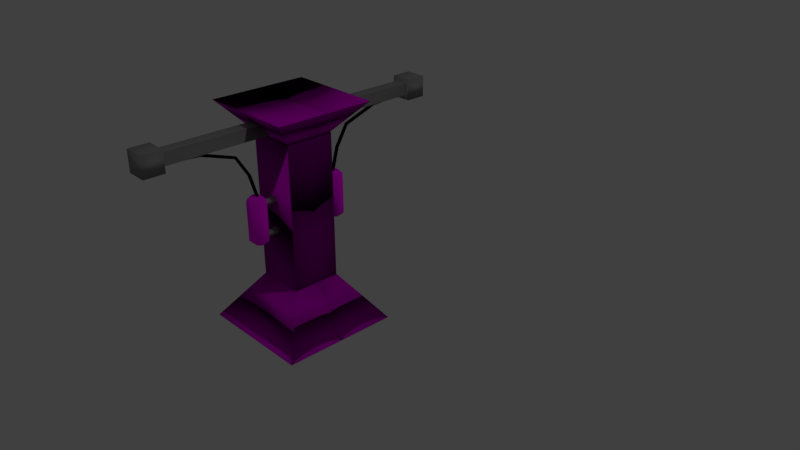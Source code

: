 # Source: trap_flame_ma_l.blend  (saved by Blender 2.78.0; exported with 4.5.12 LTS)
import bpy
from mathutils import Matrix  # noqa: F401  (used for matrix-valued properties, if any)

bpy.ops.wm.read_factory_settings(use_empty=True)
scene = bpy.context.scene
scene.name = 'Scene'

# ---- collections
col_collection_1 = bpy.data.collections.new('Collection 1'); scene.collection.children.link(col_collection_1)

# ---- images (referenced by path relative to the original .blend; pixels are not part of the script)
import os
ASSET_DIR = os.environ.get("B2B_ASSET_DIR", "")  # directory of the original .blend (textures are referenced by path, not embedded)
HERE = os.path.dirname(os.path.abspath(__file__))  # packed textures are extracted next to this script under _unpacked/

def load_image(name, relpath, width, height, colorspace="sRGB"):
    """Load a texture the original file referenced (path relative to the .blend, or extracted next to this script)."""
    p = next((c for c in (os.path.join(HERE, relpath), os.path.join(ASSET_DIR, relpath)) if relpath and os.path.exists(c)), "")
    if p:
        img = bpy.data.images.load(p, check_existing=True)
        img.name = name
    else:  # same state as the original file: an image datablock whose file is absent (Cycles renders it pink)
        img = bpy.data.images.new(name, width, height)
        img.source = "FILE"
        img.filepath = "//" + (relpath or name)
    img.colorspace_settings.name = colorspace
    return img
img_stone_tex_jpg = load_image('stone_tex.JPG', 'stone_tex.JPG', 1024, 1024, 'sRGB')
img_stone_normal_jpg = load_image('stone_normal.JPG', 'stone_normal.JPG', 1024, 1024, 'sRGB')
img_container_tex = load_image('container_tex', 'container_tex.png', 1024, 1024, 'sRGB')
img_firetorse = load_image('fireTorse', 'fireTorse.png', 1024, 1024, 'sRGB')

# ---- materials (node trees are filled in below, after node groups)
mat_torse = bpy.data.materials.new('torse')
mat_torse.alpha_threshold = 0.0
mat_torse.diffuse_color = (0.8, 0.1682, 0.7204, 1.0)
mat_torse.roughness = 0.5
mat_pipe = bpy.data.materials.new('pipe')
mat_pipe.alpha_threshold = 0.0
mat_pipe.diffuse_color = (0.2529, 0.2529, 0.2529, 1.0)
mat_pipe.roughness = 0.5
mat_container = bpy.data.materials.new('container')
mat_container.alpha_threshold = 0.0
mat_container.roughness = 0.5
mat_line = bpy.data.materials.new('line')
mat_line.alpha_threshold = 0.0
mat_line.diffuse_color = (0.0, 0.0, 0.0, 1.0)
mat_line.roughness = 0.5

# ---- material node trees
mat_torse.use_nodes = True; mat_torse.node_tree.nodes.clear()
_N = mat_torse.node_tree.nodes; _L = mat_torse.node_tree.links
n0 = _N.new('ShaderNodeBsdfDiffuse'); n0.name = 'Diffuse BSDF'; n0.location = (0, 338)
n1 = _N.new('ShaderNodeOutputMaterial'); n1.name = 'Material Output'; n1.location = (205, 322)
n2 = _N.new('ShaderNodeTexImage'); n2.name = 'Image Texture'; n2.location = (-204, 356)
n2.width = 140
n2.image = img_stone_tex_jpg
n3 = _N.new('ShaderNodeMapping'); n3.name = 'Mapping'; n3.location = (-568, 317)
n3.inputs[3].default_value = (3.0, 3.0, 1.0)
n4 = _N.new('ShaderNodeTexImage'); n4.name = 'Image Texture.001'; n4.location = (-518, 27)
n4.width = 140
n4.image = img_stone_normal_jpg
n5 = _N.new('ShaderNodeNormalMap'); n5.name = 'Normal Map'; n5.location = (-217, 35)
n5.uv_map = 'UVMap'
n5.inputs[0].default_value = 8.6
n6 = _N.new('ShaderNodeTexCoord'); n6.name = 'Texture Coordinate'; n6.location = (-807, 325)
_L.new(n2.outputs[0], n0.inputs[0])
_L.new(n0.outputs[0], n1.inputs[0])
_L.new(n3.outputs[0], n2.inputs[0])
_L.new(n6.outputs[2], n3.inputs[0])
_L.new(n4.outputs[0], n5.inputs[1])
_L.new(n5.outputs[0], n0.inputs[2])
_L.new(n6.outputs[2], n4.inputs[0])
n1.is_active_output = True
mat_pipe.use_nodes = True; mat_pipe.node_tree.nodes.clear()
_N = mat_pipe.node_tree.nodes; _L = mat_pipe.node_tree.links
n0 = _N.new('ShaderNodeOutputMaterial'); n0.name = 'Material Output'; n0.location = (453, 311)
n1 = _N.new('ShaderNodeBsdfDiffuse'); n1.name = 'Diffuse BSDF'; n1.location = (218, 306)
n1.inputs[0].default_value = (0.2957, 0.2957, 0.2957, 1.0)
_L.new(n1.outputs[0], n0.inputs[0])
n0.is_active_output = True
mat_container.use_nodes = True; mat_container.node_tree.nodes.clear()
_N = mat_container.node_tree.nodes; _L = mat_container.node_tree.links
n0 = _N.new('ShaderNodeBsdfDiffuse'); n0.name = 'Diffuse BSDF'; n0.location = (-15, 344)
n0.inputs[1].default_value = 1.0
n1 = _N.new('ShaderNodeOutputMaterial'); n1.name = 'Material Output'; n1.location = (183, 338)
n2 = _N.new('ShaderNodeTexImage'); n2.name = 'Image Texture'; n2.location = (-190, 324)
n2.width = 140
n2.image = img_container_tex
_L.new(n0.outputs[0], n1.inputs[0])
_L.new(n2.outputs[0], n0.inputs[0])
n1.is_active_output = True
mat_line.use_nodes = True; mat_line.node_tree.nodes.clear()
_N = mat_line.node_tree.nodes; _L = mat_line.node_tree.links
n0 = _N.new('ShaderNodeOutputMaterial'); n0.name = 'Material Output'; n0.location = (300, 300)
n1 = _N.new('ShaderNodeBsdfDiffuse'); n1.name = 'Diffuse BSDF'; n1.location = (10, 300)
n1.inputs[0].default_value = (0.0, 0.0, 0.0, 1.0)
n2 = _N.new('ShaderNodeTexImage'); n2.name = 'Image Texture'; n2.location = (-202, 294)
n2.width = 140
n2.image = img_firetorse
_L.new(n1.outputs[0], n0.inputs[0])
n0.is_active_output = True

# ---- world
world_world = bpy.data.worlds.new('World'); scene.world = world_world
world_world.color = (0.05088, 0.05088, 0.05088)
world_world.use_sun_shadow = False
world_world.sun_shadow_jitter_overblur = 0.0
world_world.cycles.sampling_method = 'MANUAL'

# ---- cameras
cam_camera = bpy.data.cameras.new('Camera')
cam_camera.clip_end = 100.0
cam_camera.lens = 35.0
cam_camera.sensor_width = 32.0
cam_camera.sensor_height = 18.0
cam_camera.ortho_scale = 7.314
cam_camera.dof.focus_distance = 0.0

# ---- lights
light_lamp = bpy.data.lights.new('Lamp', 'POINT')
light_lamp.transmission_factor = 0.0
light_lamp.cutoff_distance = 30.0
light_lamp.energy = 100.0
light_lamp.shadow_buffer_clip_start = 1.001
light_lamp.shadow_soft_size = 0.1
light_lamp.shadow_maximum_resolution = 0.006
light_lamp.use_absolute_resolution = True

# ---- meshes
me_cube_001 = bpy.data.meshes.new('Cube.001')
me_cube_001.from_pydata([(-0.04065, 0.3342, 4.195), (-0.04065, 0.662, 4.195), (-0.04065, 0.3342, 4.395), (-0.04065, 0.662, 4.395), (0.04065, 0.3342, 4.195), (0.04065, 0.662, 4.195), (0.04065, 0.3342, 4.395), (0.04065, 0.662, 4.395), (-0.04065, 0.3342, 5.495), (-0.04065, 0.662, 5.495), (-0.04065, 0.3342, 5.695), (-0.04065, 0.662, 5.695), (0.04065, 0.3342, 5.495), (0.04065, 0.662, 5.495), (0.04065, 0.3342, 5.695), (0.04065, 0.662, 5.695), (-0.03216, 0.6709, 4.009), (-0.07996, 0.7137, 4.009), (-0.07996, 0.7137, 5.974), (-0.03216, 0.6709, 5.974), (-0.07996, 0.7713, 4.009), (-0.03216, 0.8141, 4.009), (-0.03216, 0.8141, 5.974), (-0.07996, 0.7713, 5.974), (0.07996, 0.7137, 4.009), (0.03216, 0.6709, 4.009), (0.03216, 0.6709, 5.974), (0.07996, 0.7137, 5.974), (0.03216, 0.8141, 4.009), (0.07996, 0.7713, 4.009), (0.07996, 0.7713, 5.974), (0.03216, 0.8141, 5.974), (-0.06432, 0.5993, 5.778), (-0.1599, 0.6849, 5.778), (-0.06432, 0.8857, 5.778), (-0.1599, 0.8001, 5.778), (0.1599, 0.8001, 5.778), (0.06432, 0.8857, 5.778), (0.06432, 0.5993, 5.778), (0.1599, 0.6849, 5.778), (-0.1599, 0.6849, 4.186), (-0.06432, 0.8857, 4.186), (0.1599, 0.8001, 4.186), (0.06432, 0.5993, 4.186), (-0.06432, 0.5993, 4.186), (-0.1599, 0.8001, 4.186), (0.06432, 0.8857, 4.186), (0.1599, 0.6849, 4.186), (-0.02394, 2.257, 8.214), (-0.04389, 2.254, 8.262), (-0.02394, 2.25, 8.31), (-0.02112, 1.613, 8.123), (-0.04108, 1.61, 8.171), (-0.02112, 1.606, 8.219), (-0.01749, 1.051, 7.652), (-0.03739, 1.039, 7.69), (-0.01737, 1.026, 7.729), (-0.01429, 0.851, 6.843), (-0.0341, 0.8326, 6.862), (-0.014, 0.8145, 6.882), (-0.01085, 0.7359, 5.845), (-0.03066, 0.7174, 5.864), (-0.01056, 0.6993, 5.884), (-0.02394, 2.25, 8.31), (0.01597, 2.25, 8.31), (-0.02112, 1.606, 8.219), (0.01879, 1.606, 8.219), (-0.01737, 1.026, 7.729), (0.02254, 1.027, 7.729), (-0.014, 0.8145, 6.882), (0.02591, 0.8149, 6.883), (-0.01056, 0.6993, 5.884), (0.02935, 0.6997, 5.884), (0.01597, 2.258, 8.214), (-0.02394, 2.257, 8.214), (0.01879, 1.614, 8.123), (-0.02112, 1.613, 8.123), (0.02242, 1.052, 7.652), (-0.01749, 1.051, 7.652), (0.02562, 0.8514, 6.843), (-0.01429, 0.851, 6.843), (0.02906, 0.7363, 5.845), (-0.01085, 0.7359, 5.845), (0.01597, 2.25, 8.31), (0.03593, 2.254, 8.262), (0.01597, 2.258, 8.214), (0.01879, 1.606, 8.219), (0.03874, 1.61, 8.171), (0.01879, 1.614, 8.123), (0.02254, 1.027, 7.729), (0.04244, 1.039, 7.691), (0.02242, 1.052, 7.652), (0.02591, 0.8149, 6.883), (0.04572, 0.8334, 6.863), (0.02562, 0.8514, 6.843), (0.02935, 0.6997, 5.884), (0.04916, 0.7182, 5.865), (0.02906, 0.7363, 5.845), (-1.0, 1.0, 1.192e-07), (-0.4111, 0.4111, 2.0), (1.0, 1.0, 1.192e-07), (0.4111, 0.4111, 2.0), (-1.0, 0.0, 1.192e-07), (-0.4111, 0.0, 2.0), (1.0, 0.0, 1.192e-07), (0.4111, 0.0, 2.0), (-0.1016, 0.2033, 8.25), (-0.1016, 0.2033, 8.75), (0.1016, 0.2033, 8.25), (0.1016, 0.2033, 8.75), (-0.1016, 2.236, 8.25), (-0.1016, 2.236, 8.75), (0.1016, 2.236, 8.25), (0.1016, 2.236, 8.75), (-0.1016, 0.2033, 8.75), (0.1016, 0.2033, 8.25), (-0.1016, 0.2033, 8.25), (0.1016, 0.2033, 8.75), (0.1739, 2.236, 8.072), (-0.1739, 2.236, 8.072), (-0.1739, 2.236, 8.928), (0.1739, 2.236, 8.928), (0.1739, 2.573, 8.072), (-0.1739, 2.573, 8.072), (-0.1739, 2.573, 8.928), (0.1739, 2.573, 8.928), (-0.1016, 2.236, 8.25), (0.1016, 2.236, 8.75), (-0.1016, 2.236, 8.75), (0.1016, 2.236, 8.25), (0.8284, 0.8284, 9.229), (0.3406, 0.3406, 7.87), (-0.8284, 0.8284, 9.229), (-0.3406, 0.3406, 7.87), (0.8284, 0.0, 9.229), (0.3406, 0.0, 7.87), (-0.8284, 0.0, 9.229), (-0.3406, 0.0, 7.87), (-0.4065, 0.4065, 2.0), (-0.4065, 0.4065, 8.0), (0.4065, 0.4065, 2.0), (0.4065, 0.4065, 8.0), (-0.4065, 0.0, 2.0), (-0.4065, 0.0, 8.0), (0.4065, 0.0, 2.0), (0.4065, 0.0, 8.0)], [], [(0, 2, 3, 1), (2, 6, 7, 3), (6, 4, 5, 7), (4, 0, 1, 5), (2, 0, 4, 6), (7, 5, 1, 3), (8, 10, 11, 9), (10, 14, 15, 11), (14, 12, 13, 15), (12, 8, 9, 13), (10, 8, 12, 14), (15, 13, 9, 11), (38, 26, 19, 32), (36, 30, 27, 39), (30, 31, 22, 23, 18, 19, 26, 27), (33, 18, 23, 35), (34, 22, 31, 37), (32, 19, 18, 33), (41, 21, 20, 45), (42, 29, 28, 46), (43, 25, 24, 47), (20, 21, 28, 29, 24, 25, 16, 17), (26, 38, 39, 27), (30, 36, 37, 31), (22, 34, 35, 23), (44, 32, 33, 40), (41, 34, 37, 46), (40, 33, 35, 45), (42, 36, 39, 47), (43, 38, 32, 44), (25, 43, 44, 16), (29, 42, 47, 24), (17, 40, 45, 20), (21, 41, 46, 28), (16, 44, 40, 17), (38, 43, 47, 39), (36, 42, 46, 37), (34, 41, 45, 35), (49, 48, 51, 52), (50, 49, 52, 53), (52, 51, 54, 55), (53, 52, 55, 56), (55, 54, 57, 58), (56, 55, 58, 59), (58, 57, 60, 61), (59, 58, 61, 62), (64, 63, 65, 66), (66, 65, 67, 68), (68, 67, 69, 70), (70, 69, 71, 72), (74, 73, 75, 76), (76, 75, 77, 78), (78, 77, 79, 80), (80, 79, 81, 82), (84, 83, 86, 87), (85, 84, 87, 88), (87, 86, 89, 90), (88, 87, 90, 91), (90, 89, 92, 93), (91, 90, 93, 94), (93, 92, 95, 96), (94, 93, 96, 97), (104, 100, 101, 105), (100, 98, 99, 101), (102, 98, 100, 104), (105, 101, 99, 103), (98, 102, 103, 99), (116, 106, 107, 114), (106, 108, 109, 107), (125, 122, 123, 124), (121, 127, 129, 118), (126, 119, 118, 129), (127, 113, 111, 128), (126, 110, 112, 129), (129, 112, 113, 127), (108, 115, 117, 109), (106, 116, 115, 108), (109, 117, 114, 107), (126, 116, 114, 128), (128, 120, 119, 126), (127, 121, 120, 128), (118, 122, 125, 121), (121, 125, 124, 120), (120, 124, 123, 119), (119, 123, 122, 118), (110, 126, 128, 111), (115, 129, 127, 117), (116, 126, 129, 115), (117, 127, 128, 114), (136, 132, 133, 137), (132, 130, 131, 133), (134, 130, 132, 136), (137, 133, 131, 135), (130, 134, 135, 131), (144, 140, 141, 145), (140, 138, 139, 141), (142, 138, 140, 144), (145, 141, 139, 143), (138, 142, 143, 139)])
me_cube_001.polygons.foreach_set('use_smooth', [True] * 99)
me_cube_001.polygons.foreach_set('material_index', [1, 1, 1, 1, 1, 1, 1, 1, 1, 1, 1, 1, 2, 2, 2, 2, 2, 2, 2, 2, 2, 2, 2, 2, 2, 2, 2, 2, 2, 2, 2, 2, 2, 2, 2, 2, 2, 2, 3, 3, 3, 3, 3, 3, 3, 3, 3, 3, 3, 3, 3, 3, 3, 3, 3, 3, 3, 3, 3, 3, 3, 3, 0, 0, 0, 0, 0, 1, 1, 1, 1, 1, 1, 1, 1, 1, 1, 1, 1, 1, 1, 1, 1, 1, 1, 1, 1, 1, 1, 0, 0, 0, 0, 0, 0, 0, 0, 0, 0])
_uv = me_cube_001.uv_layers.new(name='UVMap')
_uv.uv.foreach_set('vector', [0.0, 0.0, 1.0, 0.0, 1.0, 1.0, 0.0, 1.0, 0.0, 0.0, 1.0, 0.0, 1.0, 1.0, 0.0, 1.0, 0.0, 0.0, 1.0, 0.0, 1.0, 1.0, 0.0, 1.0, 0.0, 0.0, 1.0, 0.0, 1.0, 1.0, 0.0, 1.0, 0.0, 0.0, 1.0, 0.0, 1.0, 1.0, 0.0, 1.0, 0.0, 0.0, 1.0, 0.0, 1.0, 1.0, 0.0, 1.0, 0.0, 0.0, 1.0, 0.0, 1.0, 1.0, 0.0, 1.0, 0.0, 0.0, 1.0, 0.0, 1.0, 1.0, 0.0, 1.0, 0.0, 0.0, 1.0, 0.0, 1.0, 1.0, 0.0, 1.0, 0.0, 0.0, 1.0, 0.0, 1.0, 1.0, 0.0, 1.0, 0.0, 0.0, 1.0, 0.0, 1.0, 1.0, 0.0, 1.0, 0.0, 0.0, 1.0, 0.0, 1.0, 1.0, 0.0, 1.0, 0.62, 0.1115, 0.639, 0.01481, 0.6771, 0.01481, 0.6961, 0.1115, 0.494, 0.8884, 0.4695, 0.9852, 0.4205, 0.9852, 0.3961, 0.8884, 0.8787, 0.03509, 0.907, 0.01481, 0.9451, 0.01481, 0.9734, 0.03509, 0.9734, 0.06237, 0.9451, 0.08265, 0.907, 0.08265, 0.8787, 0.06237, 0.1973, 0.8884, 0.1728, 0.9852, 0.1239, 0.9852, 0.09937, 0.8884, 0.8255, 0.8884, 0.8065, 0.985, 0.7684, 0.985, 0.7493, 0.8884, 0.2701, 0.8881, 0.2092, 0.985, 0.1728, 0.9852, 0.1973, 0.8884, 0.02659, 0.1022, 0.08746, 0.01481, 0.1239, 0.01496, 0.09937, 0.1025, 0.494, 0.1025, 0.4695, 0.01496, 0.5059, 0.01481, 0.5668, 0.1022, 0.3233, 0.1022, 0.3841, 0.01481, 0.4205, 0.01496, 0.3961, 0.1025, 0.9734, 0.1598, 0.9451, 0.1801, 0.907, 0.1801, 0.8787, 0.1598, 0.8787, 0.1326, 0.907, 0.1123, 0.9451, 0.1123, 0.9734, 0.1326, 0.3841, 0.985, 0.3233, 0.8881, 0.3961, 0.8884, 0.4205, 0.9852, 0.4695, 0.9852, 0.494, 0.8884, 0.5668, 0.8881, 0.5059, 0.985, 0.08746, 0.985, 0.02659, 0.8881, 0.09937, 0.8884, 0.1239, 0.9852, 0.2701, 0.1022, 0.2701, 0.8881, 0.1973, 0.8884, 0.1973, 0.1025, 0.8255, 0.1025, 0.8255, 0.8884, 0.7493, 0.8884, 0.7493, 0.1025, 0.1973, 0.1025, 0.1973, 0.8884, 0.09937, 0.8884, 0.09937, 0.1025, 0.494, 0.1025, 0.494, 0.8884, 0.3961, 0.8884, 0.3961, 0.1025, 0.62, 0.8973, 0.62, 0.1115, 0.6961, 0.1115, 0.6961, 0.8973, 0.639, 0.985, 0.62, 0.8973, 0.6961, 0.8973, 0.6771, 0.985, 0.4695, 0.01496, 0.494, 0.1025, 0.3961, 0.1025, 0.4205, 0.01496, 0.1728, 0.01496, 0.1973, 0.1025, 0.09937, 0.1025, 0.1239, 0.01496, 0.8065, 0.01481, 0.8255, 0.1025, 0.7493, 0.1025, 0.7684, 0.01481, 0.2092, 0.01481, 0.2701, 0.1022, 0.1973, 0.1025, 0.1728, 0.01496, 0.3233, 0.8881, 0.3233, 0.1022, 0.3961, 0.1025, 0.3961, 0.8884, 0.494, 0.8884, 0.494, 0.1025, 0.5668, 0.1022, 0.5668, 0.8881, 0.02659, 0.8881, 0.02659, 0.1022, 0.09937, 0.1025, 0.09937, 0.8884, 0.0, 0.0, 1.0, 0.0, 1.0, 1.0, 0.0, 1.0, 0.0, 0.0, 1.0, 0.0, 1.0, 1.0, 0.0, 1.0, 0.0, 0.0, 1.0, 0.0, 1.0, 1.0, 0.0, 1.0, 0.0, 0.0, 1.0, 0.0, 1.0, 1.0, 0.0, 1.0, 0.0, 0.0, 1.0, 0.0, 1.0, 1.0, 0.0, 1.0, 0.0, 0.0, 1.0, 0.0, 1.0, 1.0, 0.0, 1.0, 0.0, 0.0, 1.0, 0.0, 1.0, 1.0, 0.0, 1.0, 0.0, 0.0, 1.0, 0.0, 1.0, 1.0, 0.0, 1.0, 0.0, 0.0, 1.0, 0.0, 1.0, 1.0, 0.0, 1.0, 0.0, 0.0, 1.0, 0.0, 1.0, 1.0, 0.0, 1.0, 0.0, 0.0, 1.0, 0.0, 1.0, 1.0, 0.0, 1.0, 0.0, 0.0, 1.0, 0.0, 1.0, 1.0, 0.0, 1.0, 0.0, 0.0, 1.0, 0.0, 1.0, 1.0, 0.0, 1.0, 0.0, 0.0, 1.0, 0.0, 1.0, 1.0, 0.0, 1.0, 0.0, 0.0, 1.0, 0.0, 1.0, 1.0, 0.0, 1.0, 0.0, 0.0, 1.0, 0.0, 1.0, 1.0, 0.0, 1.0, 0.0, 0.0, 1.0, 0.0, 1.0, 1.0, 0.0, 1.0, 0.0, 0.0, 1.0, 0.0, 1.0, 1.0, 0.0, 1.0, 0.0, 0.0, 1.0, 0.0, 1.0, 1.0, 0.0, 1.0, 0.0, 0.0, 1.0, 0.0, 1.0, 1.0, 0.0, 1.0, 0.0, 0.0, 1.0, 0.0, 1.0, 1.0, 0.0, 1.0, 0.0, 0.0, 1.0, 0.0, 1.0, 1.0, 0.0, 1.0, 0.0, 0.0, 1.0, 0.0, 1.0, 1.0, 0.0, 1.0, 0.0, 0.0, 1.0, 0.0, 1.0, 1.0, 0.0, 1.0, 0.3379, 0.9565, 0.1604, 0.9565, 0.2649, 0.6283, 0.3379, 0.6283, 0.1604, 0.335, 0.1604, 0.004951, 0.5135, 0.1021, 0.5135, 0.2379, 0.8674, 0.335, 0.6898, 0.335, 0.6898, 0.004951, 0.8674, 0.004951, 0.4139, 0.3449, 0.4869, 0.3449, 0.4869, 0.4807, 0.4139, 0.4807, 0.6898, 0.3449, 0.8674, 0.3449, 0.8674, 0.6731, 0.7944, 0.6731, 0.0, 0.0, 1.0, 0.0, 1.0, 1.0, 0.0, 1.0, 0.0, 0.0, 1.0, 0.0, 1.0, 1.0, 0.0, 1.0, 1.0, 0.0, 1.0, 1.0, 1.0, 1.0, 1.0, 1.0, 0.0, 0.0, 0.0, 0.0, 0.0, 0.0, 0.0, 0.0, 0.0, 0.0, 0.0, 0.0, 0.0, 1.0, 0.0, 0.0, 0.0, 0.0, 1.0, 0.0, 1.0, 1.0, 0.0, 1.0, 0.0, 0.0, 1.0, 0.0, 1.0, 1.0, 0.0, 1.0, 0.0, 0.0, 1.0, 0.0, 1.0, 1.0, 0.0, 1.0, 0.0, 0.0, 1.0, 0.0, 1.0, 1.0, 0.0, 1.0, 0.0, 0.0, 1.0, 0.0, 1.0, 1.0, 0.0, 1.0, 0.0, 0.0, 1.0, 0.0, 1.0, 1.0, 0.0, 1.0, 0.0, 0.0, 1.0, 0.0, 1.0, 1.0, 0.0, 1.0, 0.0, 1.0, 0.0, 1.0, 0.0, 1.0, 0.0, 0.0, 0.0, 0.0, 0.0, 0.0, 0.0, 1.0, 0.0, 1.0, 0.0, 0.0, 1.0, 0.0, 1.0, 1.0, 0.0, 1.0, 0.0, 0.0, 1.0, 0.0, 1.0, 1.0, 0.0, 1.0, 0.0, 0.0, 1.0, 0.0, 1.0, 1.0, 0.0, 1.0, 0.0, 0.0, 1.0, 0.0, 1.0, 1.0, 0.0, 1.0, 0.0, 0.0, 1.0, 0.0, 1.0, 1.0, 0.0, 1.0, 0.0, 0.0, 1.0, 0.0, 1.0, 1.0, 0.0, 1.0, 0.0, 0.0, 1.0, 0.0, 1.0, 1.0, 0.0, 1.0, 0.0, 0.0, 1.0, 0.0, 1.0, 1.0, 0.0, 1.0, 0.6898, 0.683, 0.8369, 0.683, 0.7503, 0.9088, 0.6898, 0.9088, 0.1604, 0.6184, 0.1604, 0.3449, 0.4032, 0.4255, 0.4032, 0.5379, 0.4957, 0.9018, 0.3486, 0.9018, 0.3486, 0.6283, 0.4957, 0.6283, 0.4744, 0.603, 0.4139, 0.603, 0.4139, 0.4906, 0.4744, 0.4906, 0.9947, 0.9088, 0.8476, 0.9088, 0.8476, 0.683, 0.908, 0.683, 0.607, 0.004951, 0.6791, 0.004951, 0.6791, 0.995, 0.607, 0.995, 0.1497, 0.995, 0.005328, 0.995, 0.005327, 0.004951, 0.1497, 0.004951, 0.9502, 0.2832, 0.878, 0.2832, 0.878, 0.149, 0.9502, 0.149, 0.878, 0.004951, 0.9502, 0.004951, 0.9502, 0.1391, 0.878, 0.1391, 0.5241, 0.004951, 0.5963, 0.004951, 0.5963, 0.995, 0.5241, 0.995])
me_cube_001.materials.append(mat_torse)
me_cube_001.materials.append(mat_pipe)
me_cube_001.materials.append(mat_container)
me_cube_001.materials.append(mat_line)
me_cube_001.use_remesh_preserve_volume = False
me_cube_001.use_remesh_preserve_attributes = False
me_cube_001.use_mirror_vertex_groups = False
me_cube_001.use_paint_bone_selection = False
me_cube_001.use_paint_mask = True
me_cube_001.update()

# ---- objects
ob_empty = bpy.data.objects.new('Empty', None)
ob_firethrower = bpy.data.objects.new('fireThrower', me_cube_001)
ob_lamp = bpy.data.objects.new('Lamp', light_lamp)
ob_camera = bpy.data.objects.new('Camera', cam_camera)

# ---- transforms, parenting, visibility, modifiers, constraints
ob_empty.location = (0.0, 0.0, 0.0)
ob_empty.empty_image_offset = (0.0, 0.0)
ob_empty.lineart.crease_threshold = 0.0
ob_firethrower.location = (0.0, 0.0, 0.0)
ob_firethrower.scale = (0.246, 0.246, 0.1)
ob_firethrower.lineart.crease_threshold = 0.0
_m = ob_firethrower.modifiers.new('Mirror', 'MIRROR')
_m.use_axis = (False, True, False)
ob_lamp.location = (4.076, 1.005, 5.904)
ob_lamp.rotation_euler = (0.6503, 0.05522, 1.866)
ob_lamp.lock_rotations_4d = False
ob_lamp.empty_display_type = 'ARROWS'
ob_lamp.color = (0.0, 0.0, 0.0, 0.0)
ob_lamp.lineart.crease_threshold = 0.0
ob_camera.location = (2.491, -1.804, 1.934)
ob_camera.rotation_euler = (1.109, 0.0, 0.8149)
ob_camera.lock_rotations_4d = False
ob_camera.empty_display_type = 'ARROWS'
ob_camera.color = (0.0, 0.0, 0.0, 0.0)
ob_camera.display_type = 'WIRE'
ob_camera.lineart.crease_threshold = 0.0

# ---- collection membership
col_collection_1.objects.link(ob_empty)
col_collection_1.objects.link(ob_firethrower)
col_collection_1.objects.link(ob_lamp)
col_collection_1.objects.link(ob_camera)

# ---- scene / render settings (as saved in the file)
scene.camera = ob_camera
scene.frame_start = 1; scene.frame_end = 250; scene.frame_set(1)
scene.render.engine = 'CYCLES'
scene.render.resolution_percentage = 50
scene.render.dither_intensity = 0.0
scene.cycles.use_denoising = False
scene.cycles.samples = 128
scene.cycles.sampling_pattern = 'TABULATED_SOBOL'
scene.cycles.light_sampling_threshold = 0.0
scene.cycles.use_adaptive_sampling = False
scene.cycles.use_light_tree = False
scene.cycles.blur_glossy = 0.0
scene.cycles.sample_clamp_indirect = 0.0
scene.cycles.bake_type = 'AO'
scene.view_settings.view_transform = 'Standard'
bpy.context.view_layer.update()
